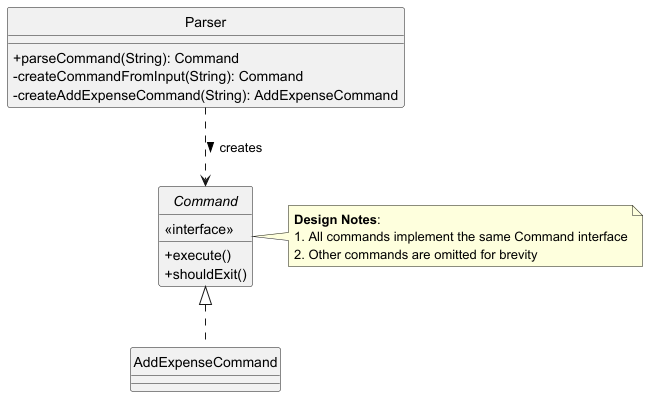

The diagram above was rendered by PlantUML. Its source (embedded in the PNG):
@startuml Parser_ClassDiagram
hide circle
skinparam classAttributeIconSize 0

class Parser {
  + parseCommand(String): Command
  - createCommandFromInput(String): Command
  - createAddExpenseCommand(String): AddExpenseCommand
}

interface Command {
  <<interface>>
  + execute()
  + shouldExit()
}

Command <|.. AddExpenseCommand

Parser ..> Command : creates >

note right of Command
  **Design Notes**:
  1. All commands implement the same Command interface
  2. Other commands are omitted for brevity
end note
@enduml